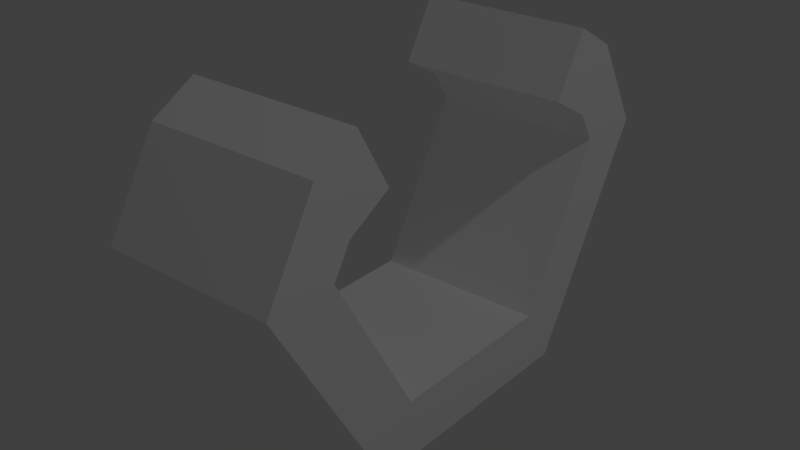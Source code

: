 # Source: tram_runner.blend  (saved by Blender 2.78.0; exported with 4.5.12 LTS)
import bpy
from mathutils import Matrix  # noqa: F401  (used for matrix-valued properties, if any)

bpy.ops.wm.read_factory_settings(use_empty=True)
scene = bpy.context.scene
scene.name = 'Scene'

# ---- collections
col_collection_1 = bpy.data.collections.new('Collection 1'); scene.collection.children.link(col_collection_1)

# ---- materials (node trees are filled in below, after node groups)
mat_material = bpy.data.materials.new('Material')
mat_material.alpha_threshold = 0.0
mat_material.use_transparent_shadow = False
mat_material.diffuse_color = (1.0, 1.0, 1.0, 1.0)
mat_material.roughness = 0.5
mat_material.line_color = (0.0, 0.0, 0.0, 1.0)

# ---- material node trees

# ---- world
world_world = bpy.data.worlds.new('World'); scene.world = world_world
world_world.color = (0.05088, 0.05088, 0.05088)
world_world.use_sun_shadow = False
world_world.sun_shadow_jitter_overblur = 0.0
world_world.cycles.sampling_method = 'NONE'
world_world.cycles.sample_map_resolution = 256

# ---- lights
light_lamp = bpy.data.lights.new('Lamp', 'POINT')
light_lamp.transmission_factor = 0.0
light_lamp.cutoff_distance = 30.0
light_lamp.energy = 100.0
light_lamp.shadow_buffer_clip_start = 1.001
light_lamp.shadow_soft_size = 0.1
light_lamp.shadow_maximum_resolution = 0.006
light_lamp.use_absolute_resolution = True
light_lamp.cycles.use_multiple_importance_sampling = False

# ---- meshes
me_circle = bpy.data.meshes.new('Circle')
me_circle.from_pydata([(-0.25, 0.258, -0.2069), (-0.25, -0.258, -0.2069), (0.25, -0.258, -0.2069), (0.25, 0.258, -0.2069), (-0.25, -0.5161, 0.2402), (-0.25, -0.4661, 0.3269), (-0.25, 0.4661, 0.3269), (-0.25, 0.5161, 0.2402), (0.25, -0.4661, 0.3269), (0.25, -0.5161, 0.2402), (0.25, 0.5161, 0.2402), (0.25, 0.4661, 0.3269), (0.25, 0.358, -0.38), (0.25, -0.358, -0.38), (-0.25, -0.358, -0.38), (-0.25, 0.358, -0.38), (-0.25, 0.716, 0.2402), (-0.25, 0.566, 0.5), (0.25, 0.566, 0.5), (0.25, 0.716, 0.2402), (-0.25, -0.566, 0.5), (-0.25, -0.716, 0.2402), (0.25, -0.716, 0.2402), (0.25, -0.566, 0.5), (-0.25, 0.4361, 0.575), (0.25, 0.4361, 0.575), (0.25, -0.4361, 0.575), (-0.25, -0.4361, 0.575), (0.25, 0.3362, 0.4019), (-0.25, 0.3362, 0.4019), (-0.25, -0.3362, 0.4019), (0.25, -0.3362, 0.4019)], [], [(15, 16, 19, 12), (21, 14, 13, 22), (9, 4, 5, 8), (13, 14, 15, 12), (3, 0, 1, 2), (17, 18, 19, 16), (21, 22, 23, 20), (2, 1, 4, 9), (3, 2, 13, 12), (1, 0, 15, 14), (7, 6, 17, 16), (11, 10, 19, 18), (5, 4, 21, 20), (9, 8, 23, 22), (4, 1, 14, 21), (11, 6, 7, 10), (0, 7, 16, 15), (10, 7, 0, 3), (2, 9, 22, 13), (10, 3, 12, 19), (17, 6, 29, 24), (23, 8, 31, 26), (26, 31, 30, 27), (24, 29, 28, 25), (20, 23, 26, 27), (5, 20, 27, 30), (18, 17, 24, 25), (11, 18, 25, 28), (6, 11, 28, 29), (8, 5, 30, 31)])
me_circle.materials.append(mat_material)
me_circle.use_remesh_preserve_volume = False
me_circle.use_remesh_preserve_attributes = False
me_circle.use_mirror_vertex_groups = False
me_circle.update()

# ---- objects
ob_circle = bpy.data.objects.new('Circle', me_circle)
ob_lamp = bpy.data.objects.new('Lamp', light_lamp)

# ---- transforms, parenting, visibility, modifiers, constraints
ob_circle.location = (0.0, 0.0, 0.0)
ob_circle.lineart.crease_threshold = 0.0
_vg = ob_circle.vertex_groups.new(name='root')
_vg = ob_circle.vertex_groups.new(name='b1')
_vg = ob_circle.vertex_groups.new(name='b2')
_vg = ob_circle.vertex_groups.new(name='c1')
_vg = ob_circle.vertex_groups.new(name='c2')
_vg = ob_circle.vertex_groups.new(name='a1')
_vg = ob_circle.vertex_groups.new(name='a2')
_vg = ob_circle.vertex_groups.new(name='yn1')
_vg = ob_circle.vertex_groups.new(name='yn2')
ob_lamp.location = (4.076, 1.005, 5.904)
ob_lamp.rotation_euler = (0.6503, 0.05522, 1.866)
ob_lamp.lock_rotations_4d = False
ob_lamp.empty_display_type = 'ARROWS'
ob_lamp.color = (0.0, 0.0, 0.0, 0.0)
ob_lamp.lineart.crease_threshold = 0.0

# ---- collection membership
col_collection_1.objects.link(ob_circle)
col_collection_1.objects.link(ob_lamp)

# ---- scene / render settings (as saved in the file)
scene.frame_start = 1; scene.frame_end = 250; scene.frame_set(2)
scene.render.engine = 'BLENDER_EEVEE_NEXT'
scene.render.resolution_percentage = 50
scene.render.dither_intensity = 0.0
scene.cycles.use_denoising = False
scene.cycles.samples = 10
scene.cycles.sampling_pattern = 'TABULATED_SOBOL'
scene.cycles.light_sampling_threshold = 0.0
scene.cycles.use_adaptive_sampling = False
scene.cycles.use_light_tree = False
scene.cycles.blur_glossy = 0.0
scene.cycles.pixel_filter_type = 'GAUSSIAN'
scene.cycles.sample_clamp_indirect = 0.0
scene.view_settings.view_transform = 'Standard'
bpy.context.view_layer.update()

# ---- added for rendering (the .blend has no active camera): camera
cam_auto = bpy.data.cameras.new('AutoCamera')
cam_auto.lens = 50.0
cam_auto.sensor_width = 36.0
cam_auto.clip_end = 1000.0
ob_auto_camera = bpy.data.objects.new('AutoCamera', cam_auto)
scene.collection.objects.link(ob_auto_camera)
ob_auto_camera.location = (1.6584, -1.99008, 1.42422)
ob_auto_camera.rotation_euler = (1.09748, -7.21219e-08, 0.694738)
scene.camera = ob_auto_camera
bpy.context.view_layer.update()
